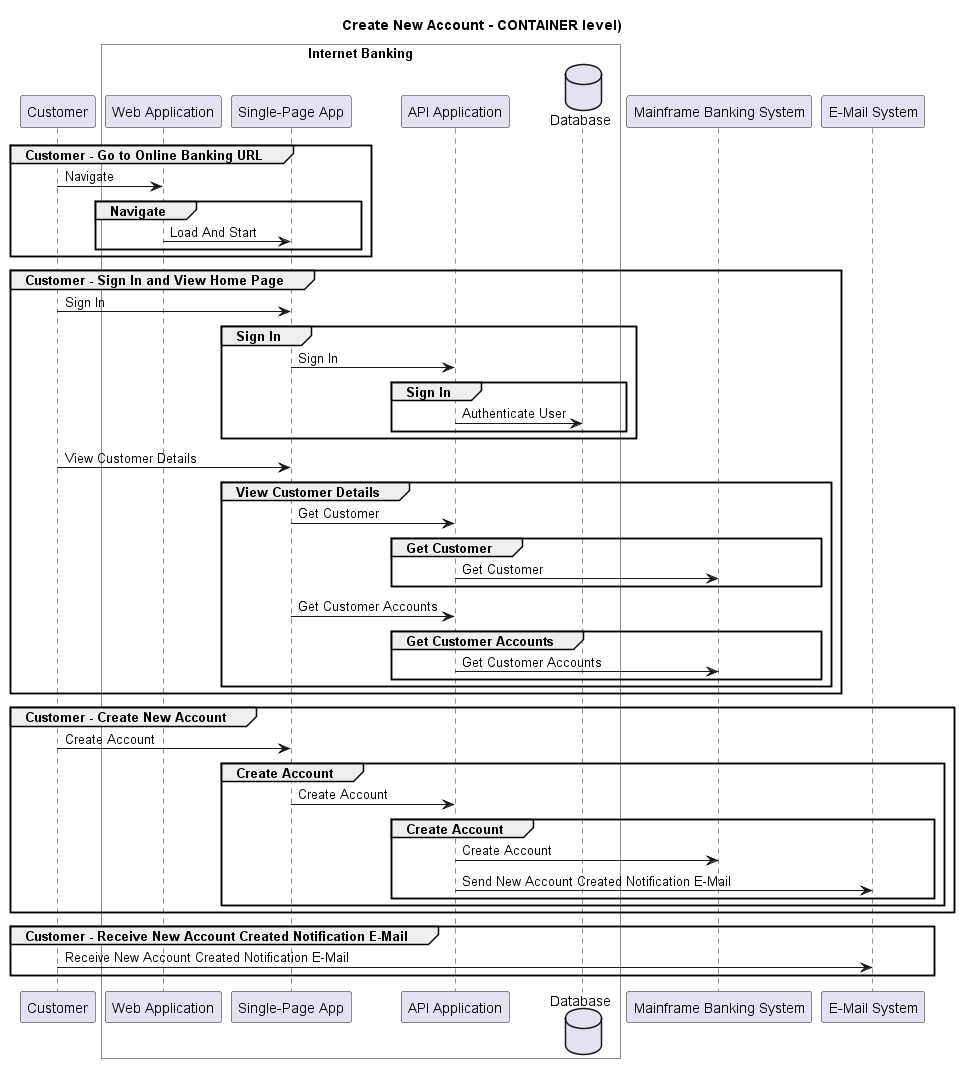

The diagram above was rendered by PlantUML. Its source (embedded in the PNG):
@startuml
!pragma layout smetana

title Create New Account - CONTAINER level)

participant "Customer" as BigBankPlc.Actors.Customer

box "Internet Banking" #White
    participant "Web Application" as BigBankPlc.SoftwareSystems.InternetBanking.Containers.WebApplication
    participant "Single-Page App" as BigBankPlc.SoftwareSystems.InternetBanking.Containers.SinglePageApp
    participant "API Application" as BigBankPlc.SoftwareSystems.InternetBanking.Containers.APIApplication
    database "Database" as BigBankPlc.SoftwareSystems.InternetBanking.Containers.Database
end box

participant "Mainframe Banking System" as BigBankPlc.SoftwareSystems.MainframeBankingSystem
participant "E-Mail System" as BigBankPlc.SoftwareSystems.EMailSystem

group Customer - Go to Online Banking URL
BigBankPlc.Actors.Customer -> BigBankPlc.SoftwareSystems.InternetBanking.Containers.WebApplication : Navigate
group Navigate
BigBankPlc.SoftwareSystems.InternetBanking.Containers.WebApplication -> BigBankPlc.SoftwareSystems.InternetBanking.Containers.SinglePageApp : Load And Start
end
end
group Customer - Sign In and View Home Page
BigBankPlc.Actors.Customer -> BigBankPlc.SoftwareSystems.InternetBanking.Containers.SinglePageApp : Sign In
group Sign In
BigBankPlc.SoftwareSystems.InternetBanking.Containers.SinglePageApp -> BigBankPlc.SoftwareSystems.InternetBanking.Containers.APIApplication : Sign In
group Sign In
BigBankPlc.SoftwareSystems.InternetBanking.Containers.APIApplication -> BigBankPlc.SoftwareSystems.InternetBanking.Containers.Database : Authenticate User
end
end
BigBankPlc.Actors.Customer -> BigBankPlc.SoftwareSystems.InternetBanking.Containers.SinglePageApp : View Customer Details
group View Customer Details
BigBankPlc.SoftwareSystems.InternetBanking.Containers.SinglePageApp -> BigBankPlc.SoftwareSystems.InternetBanking.Containers.APIApplication : Get Customer
group Get Customer
BigBankPlc.SoftwareSystems.InternetBanking.Containers.APIApplication -> BigBankPlc.SoftwareSystems.MainframeBankingSystem : Get Customer
end
BigBankPlc.SoftwareSystems.InternetBanking.Containers.SinglePageApp -> BigBankPlc.SoftwareSystems.InternetBanking.Containers.APIApplication : Get Customer Accounts
group Get Customer Accounts
BigBankPlc.SoftwareSystems.InternetBanking.Containers.APIApplication -> BigBankPlc.SoftwareSystems.MainframeBankingSystem : Get Customer Accounts
end
end
end
group Customer - Create New Account
BigBankPlc.Actors.Customer -> BigBankPlc.SoftwareSystems.InternetBanking.Containers.SinglePageApp : Create Account
group Create Account
BigBankPlc.SoftwareSystems.InternetBanking.Containers.SinglePageApp -> BigBankPlc.SoftwareSystems.InternetBanking.Containers.APIApplication : Create Account
group Create Account
BigBankPlc.SoftwareSystems.InternetBanking.Containers.APIApplication -> BigBankPlc.SoftwareSystems.MainframeBankingSystem : Create Account
BigBankPlc.SoftwareSystems.InternetBanking.Containers.APIApplication -> BigBankPlc.SoftwareSystems.EMailSystem : Send New Account Created Notification E-Mail
end
end
end
group Customer - Receive New Account Created Notification E-Mail
BigBankPlc.Actors.Customer -> BigBankPlc.SoftwareSystems.EMailSystem : Receive New Account Created Notification E-Mail
end


@enduml